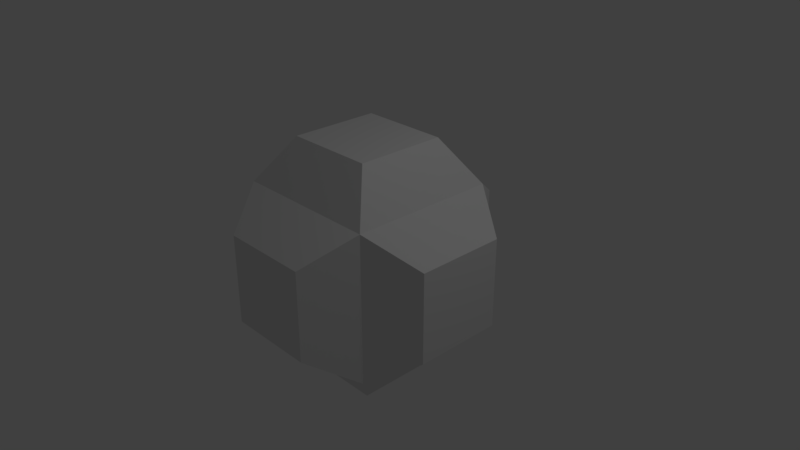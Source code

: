 # Source: cubeLibrary.blend  (saved by Blender 2.79.0; exported with 4.5.12 LTS)
import bpy
from mathutils import Matrix  # noqa: F401  (used for matrix-valued properties, if any)

bpy.ops.wm.read_factory_settings(use_empty=True)
scene = bpy.context.scene
scene.name = 'Scene'

# ---- collections
col_collection_1 = bpy.data.collections.new('Collection 1'); scene.collection.children.link(col_collection_1)

# ---- materials (node trees are filled in below, after node groups)
mat_material = bpy.data.materials.new('Material')
mat_material.alpha_threshold = 0.0
mat_material.use_transparent_shadow = False
mat_material.roughness = 0.5
mat_material.line_color = (0.0, 0.0, 0.0, 1.0)

# ---- material node trees

# ---- world
world_world = bpy.data.worlds.new('World'); scene.world = world_world
world_world.color = (0.05088, 0.05088, 0.05088)
world_world.use_sun_shadow = False
world_world.sun_shadow_jitter_overblur = 0.0
world_world.cycles.sampling_method = 'MANUAL'

# ---- cameras
cam_camera = bpy.data.cameras.new('Camera')
cam_camera.clip_end = 100.0
cam_camera.lens = 35.0
cam_camera.sensor_width = 32.0
cam_camera.sensor_height = 18.0
cam_camera.ortho_scale = 7.314
cam_camera.dof.focus_distance = 0.0
cam_camera.dof.aperture_fstop = 128.0

# ---- lights
light_lamp = bpy.data.lights.new('Lamp', 'POINT')
light_lamp.transmission_factor = 0.0
light_lamp.cutoff_distance = 30.0
light_lamp.energy = 100.0
light_lamp.shadow_buffer_clip_start = 1.001
light_lamp.shadow_soft_size = 0.1
light_lamp.shadow_maximum_resolution = 0.006
light_lamp.use_absolute_resolution = True

# ---- meshes
me_cube = bpy.data.meshes.new('Cube')
me_cube.from_pydata([(1.0, 1.0, -1.0), (1.0, -1.0, -1.0), (-1.0, -1.0, -1.0), (-1.0, 1.0, -1.0), (1.0, 1.0, 1.0), (1.0, -1.0, 1.0), (-1.0, -1.0, 1.0), (-1.0, 1.0, 1.0), (0.6027, 0.6027, -1.603), (0.6027, -0.6027, -1.603), (-0.6027, -0.6027, -1.603), (-0.6027, 0.6027, -1.603), (0.6027, 0.6027, 1.603), (-0.6027, 0.6027, 1.603), (-0.6027, -0.6027, 1.603), (0.6027, -0.6027, 1.603), (1.603, 0.6027, -0.6027), (1.603, 0.6027, 0.6027), (1.603, -0.6027, 0.6027), (1.603, -0.6027, -0.6027), (0.6027, -1.603, -0.6027), (0.6027, -1.603, 0.6027), (-0.6027, -1.603, 0.6027), (-0.6027, -1.603, -0.6027), (-1.603, -0.6027, -0.6027), (-1.603, -0.6027, 0.6027), (-1.603, 0.6027, 0.6027), (-1.603, 0.6027, -0.6027), (0.6027, 1.603, 0.6027), (0.6027, 1.603, -0.6027), (-0.6027, 1.603, -0.6027), (-0.6027, 1.603, 0.6027)], [], [(8, 9, 10, 11), (1, 9, 8, 0), (2, 10, 9, 1), (3, 11, 10, 2), (0, 8, 11, 3), (12, 13, 14, 15), (7, 13, 12, 4), (6, 14, 13, 7), (5, 15, 14, 6), (4, 12, 15, 5), (16, 17, 18, 19), (4, 17, 16, 0), (5, 18, 17, 4), (1, 19, 18, 5), (0, 16, 19, 1), (20, 21, 22, 23), (5, 21, 20, 1), (6, 22, 21, 5), (2, 23, 22, 6), (1, 20, 23, 2), (24, 25, 26, 27), (6, 25, 24, 2), (7, 26, 25, 6), (3, 27, 26, 7), (2, 24, 27, 3), (28, 29, 30, 31), (0, 29, 28, 4), (3, 30, 29, 0), (7, 31, 30, 3), (4, 28, 31, 7)])
me_cube.materials.append(mat_material)
me_cube.use_remesh_preserve_volume = False
me_cube.use_remesh_preserve_attributes = False
me_cube.use_mirror_vertex_groups = False
me_cube.update()

# ---- objects
ob_cube = bpy.data.objects.new('Cube', me_cube)
ob_lamp = bpy.data.objects.new('Lamp', light_lamp)
ob_camera = bpy.data.objects.new('Camera', cam_camera)

# ---- transforms, parenting, visibility, modifiers, constraints
ob_cube.location = (0.0, 0.0, 0.0)
ob_cube.lock_rotations_4d = False
ob_cube.empty_display_type = 'ARROWS'
ob_cube.lineart.crease_threshold = 0.0
ob_lamp.location = (4.076, 1.005, 5.904)
ob_lamp.rotation_euler = (0.6503, 0.05522, 1.866)
ob_lamp.lock_rotations_4d = False
ob_lamp.empty_display_type = 'ARROWS'
ob_lamp.color = (0.0, 0.0, 0.0, 0.0)
ob_lamp.lineart.crease_threshold = 0.0
ob_camera.location = (7.481, -6.508, 5.344)
ob_camera.rotation_euler = (1.109, 0.0, 0.8149)
ob_camera.lock_rotations_4d = False
ob_camera.empty_display_type = 'ARROWS'
ob_camera.color = (0.0, 0.0, 0.0, 0.0)
ob_camera.display_type = 'WIRE'
ob_camera.lineart.crease_threshold = 0.0

# ---- collection membership
col_collection_1.objects.link(ob_cube)
col_collection_1.objects.link(ob_lamp)
col_collection_1.objects.link(ob_camera)

# ---- scene / render settings (as saved in the file)
scene.camera = ob_camera
scene.frame_start = 1; scene.frame_end = 250; scene.frame_set(1)
scene.render.engine = 'BLENDER_EEVEE_NEXT'
scene.render.resolution_percentage = 50
scene.render.dither_intensity = 0.0
scene.cycles.use_denoising = False
scene.cycles.samples = 128
scene.cycles.sampling_pattern = 'TABULATED_SOBOL'
scene.cycles.use_adaptive_sampling = False
scene.cycles.use_light_tree = False
scene.cycles.blur_glossy = 0.0
scene.cycles.sample_clamp_indirect = 0.0
scene.view_settings.view_transform = 'Standard'
bpy.context.view_layer.update()
